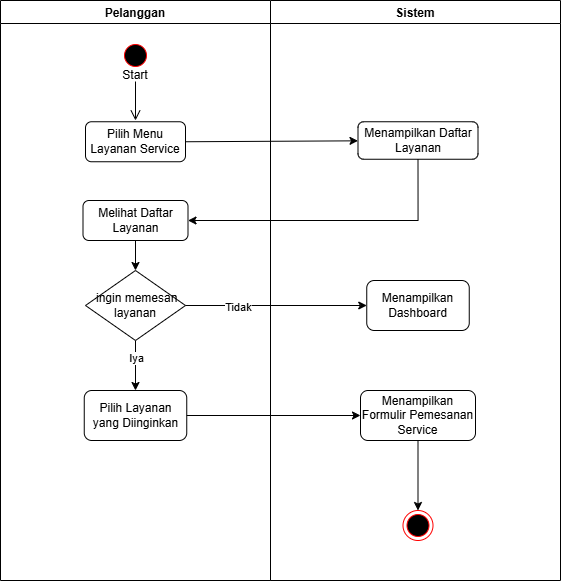

The diagram above was exported from draw.io. Its source (the exported page's mxGraphModel, read from the mxfile embedded in the PNG):
<mxGraphModel dx="873" dy="501" grid="1" gridSize="10" guides="1" tooltips="1" connect="1" arrows="1" fold="1" page="1" pageScale="1" pageWidth="827" pageHeight="1169" math="0" shadow="0">
  <root>
    <mxCell id="0" />
    <mxCell id="1" parent="0" />
    <mxCell id="WYWieo1h5cxZXYo2pkk0-1" value="Pelanggan" style="swimlane;" vertex="1" parent="1">
      <mxGeometry x="139" y="90" width="270" height="580" as="geometry">
        <mxRectangle x="40" y="40" width="90" height="30" as="alternateBounds" />
      </mxGeometry>
    </mxCell>
    <mxCell id="WYWieo1h5cxZXYo2pkk0-2" value="" style="ellipse;html=1;shape=startState;fillColor=#000000;strokeColor=#ff0000;" vertex="1" parent="WYWieo1h5cxZXYo2pkk0-1">
      <mxGeometry x="120" y="40" width="30" height="30" as="geometry" />
    </mxCell>
    <mxCell id="WYWieo1h5cxZXYo2pkk0-3" value="" style="edgeStyle=orthogonalEdgeStyle;html=1;verticalAlign=bottom;endArrow=open;endSize=8;strokeColor=light-dark(#000000, #ff9090);rounded=0;" edge="1" parent="WYWieo1h5cxZXYo2pkk0-1">
      <mxGeometry relative="1" as="geometry">
        <mxPoint x="135" y="120" as="targetPoint" />
        <mxPoint x="135" y="81" as="sourcePoint" />
      </mxGeometry>
    </mxCell>
    <mxCell id="WYWieo1h5cxZXYo2pkk0-4" value="Start" style="text;html=1;whiteSpace=wrap;strokeColor=none;fillColor=none;align=center;verticalAlign=middle;rounded=0;" vertex="1" parent="WYWieo1h5cxZXYo2pkk0-1">
      <mxGeometry x="105" y="60" width="60" height="30" as="geometry" />
    </mxCell>
    <mxCell id="WYWieo1h5cxZXYo2pkk0-5" value="Pilih Menu Layanan Service" style="rounded=1;whiteSpace=wrap;html=1;" vertex="1" parent="WYWieo1h5cxZXYo2pkk0-1">
      <mxGeometry x="85" y="121.25" width="100" height="40" as="geometry" />
    </mxCell>
    <mxCell id="WYWieo1h5cxZXYo2pkk0-7" style="edgeStyle=orthogonalEdgeStyle;rounded=0;orthogonalLoop=1;jettySize=auto;html=1;exitX=0.5;exitY=1;exitDx=0;exitDy=0;entryX=0.5;entryY=0;entryDx=0;entryDy=0;" edge="1" parent="WYWieo1h5cxZXYo2pkk0-1" source="WYWieo1h5cxZXYo2pkk0-9" target="WYWieo1h5cxZXYo2pkk0-11">
      <mxGeometry relative="1" as="geometry">
        <mxPoint x="173" y="280" as="targetPoint" />
      </mxGeometry>
    </mxCell>
    <mxCell id="WYWieo1h5cxZXYo2pkk0-8" value="Iya" style="edgeLabel;html=1;align=center;verticalAlign=middle;resizable=0;points=[];" vertex="1" connectable="0" parent="WYWieo1h5cxZXYo2pkk0-7">
      <mxGeometry x="-0.2929" relative="1" as="geometry">
        <mxPoint as="offset" />
      </mxGeometry>
    </mxCell>
    <mxCell id="WYWieo1h5cxZXYo2pkk0-9" value="&amp;nbsp;ingin memesan layanan" style="rhombus;whiteSpace=wrap;html=1;" vertex="1" parent="WYWieo1h5cxZXYo2pkk0-1">
      <mxGeometry x="85" y="270" width="100" height="70" as="geometry" />
    </mxCell>
    <mxCell id="WYWieo1h5cxZXYo2pkk0-41" style="edgeStyle=orthogonalEdgeStyle;rounded=0;orthogonalLoop=1;jettySize=auto;html=1;exitX=0.5;exitY=1;exitDx=0;exitDy=0;entryX=0.5;entryY=0;entryDx=0;entryDy=0;" edge="1" parent="WYWieo1h5cxZXYo2pkk0-1" source="WYWieo1h5cxZXYo2pkk0-10" target="WYWieo1h5cxZXYo2pkk0-9">
      <mxGeometry relative="1" as="geometry" />
    </mxCell>
    <mxCell id="WYWieo1h5cxZXYo2pkk0-10" value="Melihat Daftar Layanan" style="rounded=1;whiteSpace=wrap;html=1;" vertex="1" parent="WYWieo1h5cxZXYo2pkk0-1">
      <mxGeometry x="82.5" y="200" width="105" height="40" as="geometry" />
    </mxCell>
    <mxCell id="WYWieo1h5cxZXYo2pkk0-11" value="Pilih Layanan yang Diinginkan" style="rounded=1;whiteSpace=wrap;html=1;" vertex="1" parent="WYWieo1h5cxZXYo2pkk0-1">
      <mxGeometry x="83.75" y="390" width="102.5" height="50" as="geometry" />
    </mxCell>
    <mxCell id="WYWieo1h5cxZXYo2pkk0-19" value="Sistem" style="swimlane;" vertex="1" parent="1">
      <mxGeometry x="409" y="90" width="290" height="580" as="geometry">
        <mxRectangle x="40" y="40" width="90" height="30" as="alternateBounds" />
      </mxGeometry>
    </mxCell>
    <mxCell id="WYWieo1h5cxZXYo2pkk0-20" value="Menampilkan Daftar Layanan" style="rounded=1;whiteSpace=wrap;html=1;" vertex="1" parent="WYWieo1h5cxZXYo2pkk0-19">
      <mxGeometry x="87.5" y="121.25" width="120" height="37.5" as="geometry" />
    </mxCell>
    <mxCell id="WYWieo1h5cxZXYo2pkk0-22" style="edgeStyle=orthogonalEdgeStyle;rounded=0;orthogonalLoop=1;jettySize=auto;html=1;exitX=0.5;exitY=1;exitDx=0;exitDy=0;entryX=0.5;entryY=0;entryDx=0;entryDy=0;" edge="1" parent="WYWieo1h5cxZXYo2pkk0-19" source="WYWieo1h5cxZXYo2pkk0-23" target="WYWieo1h5cxZXYo2pkk0-24">
      <mxGeometry relative="1" as="geometry" />
    </mxCell>
    <mxCell id="WYWieo1h5cxZXYo2pkk0-23" value="Menampilkan Formulir Pemesanan Service" style="rounded=1;whiteSpace=wrap;html=1;" vertex="1" parent="WYWieo1h5cxZXYo2pkk0-19">
      <mxGeometry x="90" y="390" width="115" height="50" as="geometry" />
    </mxCell>
    <mxCell id="WYWieo1h5cxZXYo2pkk0-24" value="" style="ellipse;html=1;shape=endState;fillColor=#000000;strokeColor=#ff0000;" vertex="1" parent="WYWieo1h5cxZXYo2pkk0-19">
      <mxGeometry x="132.5" y="510" width="30" height="30" as="geometry" />
    </mxCell>
    <mxCell id="WYWieo1h5cxZXYo2pkk0-37" value="Menampilkan Dashboard" style="rounded=1;whiteSpace=wrap;html=1;" vertex="1" parent="WYWieo1h5cxZXYo2pkk0-19">
      <mxGeometry x="96.25" y="280" width="102.5" height="50" as="geometry" />
    </mxCell>
    <mxCell id="WYWieo1h5cxZXYo2pkk0-25" value="" style="endArrow=classic;html=1;rounded=0;exitX=1;exitY=0.5;exitDx=0;exitDy=0;" edge="1" parent="1" source="WYWieo1h5cxZXYo2pkk0-5" target="WYWieo1h5cxZXYo2pkk0-20">
      <mxGeometry width="50" height="50" relative="1" as="geometry">
        <mxPoint x="379" y="260" as="sourcePoint" />
        <mxPoint x="429" y="210" as="targetPoint" />
      </mxGeometry>
    </mxCell>
    <mxCell id="WYWieo1h5cxZXYo2pkk0-26" style="edgeStyle=orthogonalEdgeStyle;rounded=0;orthogonalLoop=1;jettySize=auto;html=1;exitX=0.5;exitY=1;exitDx=0;exitDy=0;entryX=1;entryY=0.5;entryDx=0;entryDy=0;" edge="1" parent="1" source="WYWieo1h5cxZXYo2pkk0-20" target="WYWieo1h5cxZXYo2pkk0-10">
      <mxGeometry relative="1" as="geometry" />
    </mxCell>
    <mxCell id="WYWieo1h5cxZXYo2pkk0-6" style="edgeStyle=orthogonalEdgeStyle;rounded=0;orthogonalLoop=1;jettySize=auto;html=1;exitX=1;exitY=0.5;exitDx=0;exitDy=0;entryX=0;entryY=0.5;entryDx=0;entryDy=0;" edge="1" parent="1" source="WYWieo1h5cxZXYo2pkk0-9" target="WYWieo1h5cxZXYo2pkk0-37">
      <mxGeometry relative="1" as="geometry">
        <mxPoint x="210" y="480" as="targetPoint" />
      </mxGeometry>
    </mxCell>
    <mxCell id="WYWieo1h5cxZXYo2pkk0-40" value="Tidak" style="edgeLabel;html=1;align=center;verticalAlign=middle;resizable=0;points=[];" vertex="1" connectable="0" parent="WYWieo1h5cxZXYo2pkk0-6">
      <mxGeometry x="-0.4284" y="-1" relative="1" as="geometry">
        <mxPoint as="offset" />
      </mxGeometry>
    </mxCell>
    <mxCell id="WYWieo1h5cxZXYo2pkk0-42" style="edgeStyle=orthogonalEdgeStyle;rounded=0;orthogonalLoop=1;jettySize=auto;html=1;exitX=1;exitY=0.5;exitDx=0;exitDy=0;entryX=0;entryY=0.5;entryDx=0;entryDy=0;" edge="1" parent="1" source="WYWieo1h5cxZXYo2pkk0-11" target="WYWieo1h5cxZXYo2pkk0-23">
      <mxGeometry relative="1" as="geometry" />
    </mxCell>
  </root>
</mxGraphModel>